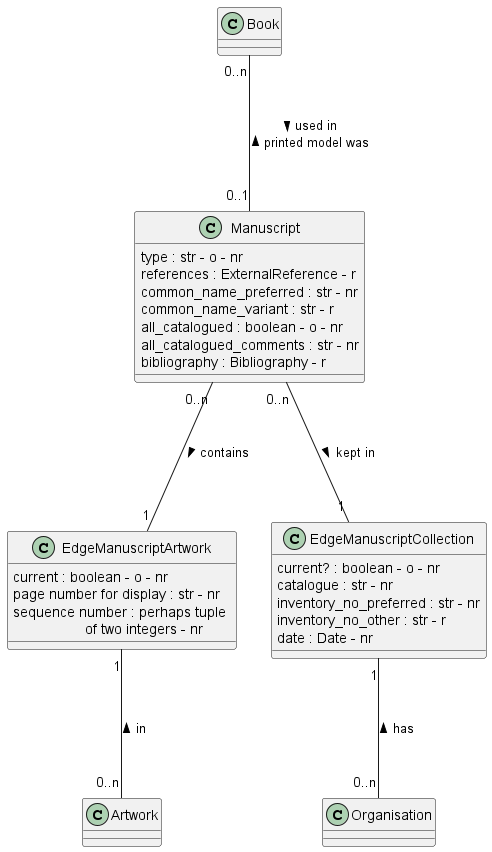

The diagram above was rendered by PlantUML. Its source (embedded in the PNG):
@startuml 
class Manuscript 
Manuscript : type : str - o - nr
Manuscript : references : ExternalReference - r
Manuscript : common_name_preferred : str - nr
Manuscript : common_name_variant : str - r
Manuscript : all_catalogued : boolean - o - nr
Manuscript : all_catalogued_comments : str - nr
Manuscript : bibliography : Bibliography - r


class EdgeManuscriptArtwork
EdgeManuscriptArtwork : current : boolean - o - nr
EdgeManuscriptArtwork : page number for display : str - nr
EdgeManuscriptArtwork : sequence number : perhaps tuple \n                  of two integers - nr

class Artwork

class Book

class EdgeManuscriptCollection
EdgeManuscriptCollection : current? : boolean - o - nr
EdgeManuscriptCollection : catalogue : str - nr
EdgeManuscriptCollection : inventory_no_preferred : str - nr
EdgeManuscriptCollection : inventory_no_other : str - r
EdgeManuscriptCollection : date : Date - nr

class Organisation

Book "0..n" --- "0..1" Manuscript : > used in  \n printed model was <

Manuscript "0..n" --- "1" EdgeManuscriptArtwork : contains > 

EdgeManuscriptArtwork "1" --- "0..n" Artwork : in <

Manuscript "0..n" --- "1" EdgeManuscriptCollection : kept in >

EdgeManuscriptCollection "1" --- "0..n" Organisation : has <

@enduml